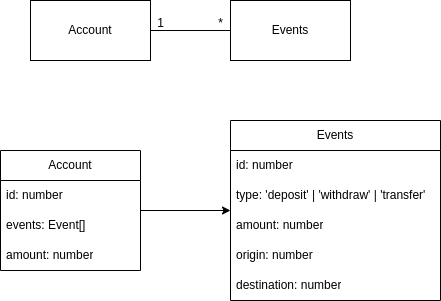

The diagram above was exported from draw.io. Its source (the exported page's mxGraphModel, read from the mxfile embedded in the PNG):
<mxGraphModel dx="1434" dy="788" grid="1" gridSize="10" guides="1" tooltips="1" connect="1" arrows="1" fold="1" page="1" pageScale="1" pageWidth="850" pageHeight="1100" math="0" shadow="0">
  <root>
    <mxCell id="0" />
    <mxCell id="1" parent="0" />
    <mxCell id="B1sPZmdrFZSGCi7iVWIb-3" value="" style="edgeStyle=orthogonalEdgeStyle;rounded=0;orthogonalLoop=1;jettySize=auto;html=1;endArrow=none;endFill=0;" edge="1" parent="1" source="B1sPZmdrFZSGCi7iVWIb-1" target="B1sPZmdrFZSGCi7iVWIb-2">
      <mxGeometry relative="1" as="geometry" />
    </mxCell>
    <mxCell id="B1sPZmdrFZSGCi7iVWIb-1" value="Account" style="rounded=0;whiteSpace=wrap;html=1;" vertex="1" parent="1">
      <mxGeometry x="110" y="20" width="120" height="60" as="geometry" />
    </mxCell>
    <mxCell id="B1sPZmdrFZSGCi7iVWIb-2" value="Events" style="rounded=0;whiteSpace=wrap;html=1;" vertex="1" parent="1">
      <mxGeometry x="310" y="20" width="120" height="60" as="geometry" />
    </mxCell>
    <mxCell id="B1sPZmdrFZSGCi7iVWIb-4" value="1" style="text;html=1;align=center;verticalAlign=middle;resizable=0;points=[];autosize=1;strokeColor=none;fillColor=none;" vertex="1" parent="1">
      <mxGeometry x="225" y="28" width="30" height="30" as="geometry" />
    </mxCell>
    <mxCell id="B1sPZmdrFZSGCi7iVWIb-5" value="*" style="text;html=1;align=center;verticalAlign=middle;resizable=0;points=[];autosize=1;strokeColor=none;fillColor=none;" vertex="1" parent="1">
      <mxGeometry x="285" y="28" width="30" height="30" as="geometry" />
    </mxCell>
    <mxCell id="B1sPZmdrFZSGCi7iVWIb-14" value="" style="edgeStyle=orthogonalEdgeStyle;rounded=0;orthogonalLoop=1;jettySize=auto;html=1;" edge="1" parent="1" source="B1sPZmdrFZSGCi7iVWIb-6" target="B1sPZmdrFZSGCi7iVWIb-10">
      <mxGeometry relative="1" as="geometry" />
    </mxCell>
    <mxCell id="B1sPZmdrFZSGCi7iVWIb-6" value="Account" style="swimlane;fontStyle=0;childLayout=stackLayout;horizontal=1;startSize=30;horizontalStack=0;resizeParent=1;resizeParentMax=0;resizeLast=0;collapsible=1;marginBottom=0;whiteSpace=wrap;html=1;" vertex="1" parent="1">
      <mxGeometry x="80" y="170" width="140" height="120" as="geometry" />
    </mxCell>
    <mxCell id="B1sPZmdrFZSGCi7iVWIb-7" value="id: number" style="text;strokeColor=none;fillColor=none;align=left;verticalAlign=middle;spacingLeft=4;spacingRight=4;overflow=hidden;points=[[0,0.5],[1,0.5]];portConstraint=eastwest;rotatable=0;whiteSpace=wrap;html=1;" vertex="1" parent="B1sPZmdrFZSGCi7iVWIb-6">
      <mxGeometry y="30" width="140" height="30" as="geometry" />
    </mxCell>
    <mxCell id="B1sPZmdrFZSGCi7iVWIb-8" value="events: Event[]" style="text;strokeColor=none;fillColor=none;align=left;verticalAlign=middle;spacingLeft=4;spacingRight=4;overflow=hidden;points=[[0,0.5],[1,0.5]];portConstraint=eastwest;rotatable=0;whiteSpace=wrap;html=1;" vertex="1" parent="B1sPZmdrFZSGCi7iVWIb-6">
      <mxGeometry y="60" width="140" height="30" as="geometry" />
    </mxCell>
    <mxCell id="B1sPZmdrFZSGCi7iVWIb-9" value="amount: number" style="text;strokeColor=none;fillColor=none;align=left;verticalAlign=middle;spacingLeft=4;spacingRight=4;overflow=hidden;points=[[0,0.5],[1,0.5]];portConstraint=eastwest;rotatable=0;whiteSpace=wrap;html=1;" vertex="1" parent="B1sPZmdrFZSGCi7iVWIb-6">
      <mxGeometry y="90" width="140" height="30" as="geometry" />
    </mxCell>
    <mxCell id="B1sPZmdrFZSGCi7iVWIb-10" value="Events" style="swimlane;fontStyle=0;childLayout=stackLayout;horizontal=1;startSize=30;horizontalStack=0;resizeParent=1;resizeParentMax=0;resizeLast=0;collapsible=1;marginBottom=0;whiteSpace=wrap;html=1;" vertex="1" parent="1">
      <mxGeometry x="310" y="140" width="210" height="180" as="geometry" />
    </mxCell>
    <mxCell id="B1sPZmdrFZSGCi7iVWIb-11" value="id: number" style="text;strokeColor=none;fillColor=none;align=left;verticalAlign=middle;spacingLeft=4;spacingRight=4;overflow=hidden;points=[[0,0.5],[1,0.5]];portConstraint=eastwest;rotatable=0;whiteSpace=wrap;html=1;" vertex="1" parent="B1sPZmdrFZSGCi7iVWIb-10">
      <mxGeometry y="30" width="210" height="30" as="geometry" />
    </mxCell>
    <mxCell id="B1sPZmdrFZSGCi7iVWIb-12" value="type: 'deposit' | 'withdraw' | 'transfer'" style="text;strokeColor=none;fillColor=none;align=left;verticalAlign=middle;spacingLeft=4;spacingRight=4;overflow=hidden;points=[[0,0.5],[1,0.5]];portConstraint=eastwest;rotatable=0;whiteSpace=wrap;html=1;" vertex="1" parent="B1sPZmdrFZSGCi7iVWIb-10">
      <mxGeometry y="60" width="210" height="30" as="geometry" />
    </mxCell>
    <mxCell id="B1sPZmdrFZSGCi7iVWIb-13" value="amount: number" style="text;strokeColor=none;fillColor=none;align=left;verticalAlign=middle;spacingLeft=4;spacingRight=4;overflow=hidden;points=[[0,0.5],[1,0.5]];portConstraint=eastwest;rotatable=0;whiteSpace=wrap;html=1;" vertex="1" parent="B1sPZmdrFZSGCi7iVWIb-10">
      <mxGeometry y="90" width="210" height="30" as="geometry" />
    </mxCell>
    <mxCell id="B1sPZmdrFZSGCi7iVWIb-15" value="origin: number" style="text;strokeColor=none;fillColor=none;align=left;verticalAlign=middle;spacingLeft=4;spacingRight=4;overflow=hidden;points=[[0,0.5],[1,0.5]];portConstraint=eastwest;rotatable=0;whiteSpace=wrap;html=1;" vertex="1" parent="B1sPZmdrFZSGCi7iVWIb-10">
      <mxGeometry y="120" width="210" height="30" as="geometry" />
    </mxCell>
    <mxCell id="B1sPZmdrFZSGCi7iVWIb-16" value="destination: number" style="text;strokeColor=none;fillColor=none;align=left;verticalAlign=middle;spacingLeft=4;spacingRight=4;overflow=hidden;points=[[0,0.5],[1,0.5]];portConstraint=eastwest;rotatable=0;whiteSpace=wrap;html=1;" vertex="1" parent="B1sPZmdrFZSGCi7iVWIb-10">
      <mxGeometry y="150" width="210" height="30" as="geometry" />
    </mxCell>
  </root>
</mxGraphModel>